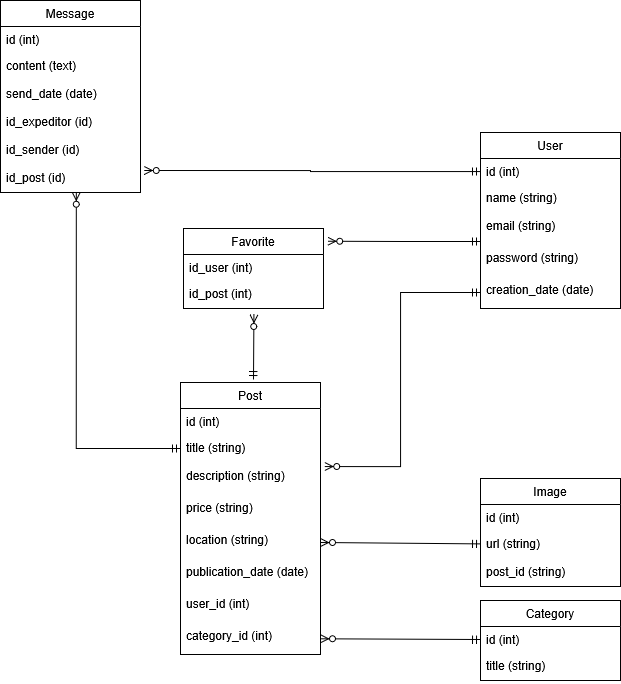

The diagram above was exported from draw.io. Its source (the exported page's mxGraphModel, read from the mxfile embedded in the PNG):
<mxGraphModel dx="1979" dy="1862" grid="1" gridSize="10" guides="1" tooltips="1" connect="1" arrows="1" fold="1" page="1" pageScale="1" pageWidth="850" pageHeight="1100" math="0" shadow="0">
  <root>
    <mxCell id="0" />
    <mxCell id="1" parent="0" />
    <mxCell id="bEd828MWuTpDo-z8dCDF-1" parent="1" style="text;strokeColor=none;fillColor=none;align=left;verticalAlign=top;spacingLeft=4;spacingRight=4;overflow=hidden;rotatable=0;points=[[0,0.5],[1,0.5]];portConstraint=eastwest;whiteSpace=wrap;html=1;" value="&lt;div&gt;&lt;br&gt;&lt;/div&gt;" vertex="1">
      <mxGeometry height="26" width="160" x="180" y="236" as="geometry" />
    </mxCell>
    <mxCell id="RN6gcc-JzcYb4ivwkRVU-1" parent="1" style="swimlane;fontStyle=0;childLayout=stackLayout;horizontal=1;startSize=26;fillColor=none;horizontalStack=0;resizeParent=1;resizeParentMax=0;resizeLast=0;collapsible=1;marginBottom=0;whiteSpace=wrap;html=1;container=0;" value="User" vertex="1">
      <mxGeometry height="176" width="140" x="470" y="40" as="geometry" />
    </mxCell>
    <mxCell id="RN6gcc-JzcYb4ivwkRVU-2" parent="RN6gcc-JzcYb4ivwkRVU-1" style="text;strokeColor=none;fillColor=none;align=left;verticalAlign=top;spacingLeft=4;spacingRight=4;overflow=hidden;rotatable=0;points=[[0,0.5],[1,0.5]];portConstraint=eastwest;whiteSpace=wrap;html=1;" value="id (int)" vertex="1">
      <mxGeometry height="26" width="140" y="26" as="geometry" />
    </mxCell>
    <mxCell id="RN6gcc-JzcYb4ivwkRVU-3" parent="RN6gcc-JzcYb4ivwkRVU-1" style="text;strokeColor=none;fillColor=none;align=left;verticalAlign=top;spacingLeft=4;spacingRight=4;overflow=hidden;rotatable=0;points=[[0,0.5],[1,0.5]];portConstraint=eastwest;whiteSpace=wrap;html=1;" value="name (string)" vertex="1">
      <mxGeometry height="28" width="140" y="52" as="geometry" />
    </mxCell>
    <mxCell id="RN6gcc-JzcYb4ivwkRVU-7" parent="RN6gcc-JzcYb4ivwkRVU-1" style="text;strokeColor=none;fillColor=none;align=left;verticalAlign=top;spacingLeft=4;spacingRight=4;overflow=hidden;rotatable=1;points=[[0,0.5],[1,0.5]];portConstraint=eastwest;whiteSpace=wrap;html=1;movable=1;resizable=1;deletable=1;editable=1;locked=0;connectable=1;" value="&lt;div&gt;email (string)&lt;/div&gt;&lt;div&gt;&lt;br&gt;&lt;/div&gt;" vertex="1">
      <mxGeometry height="32" width="140" y="80" as="geometry" />
    </mxCell>
    <mxCell id="RN6gcc-JzcYb4ivwkRVU-4" parent="RN6gcc-JzcYb4ivwkRVU-1" style="text;strokeColor=none;fillColor=none;align=left;verticalAlign=top;spacingLeft=4;spacingRight=4;overflow=hidden;rotatable=1;points=[[0,0.5],[1,0.5]];portConstraint=eastwest;whiteSpace=wrap;html=1;movable=1;resizable=1;deletable=1;editable=1;locked=0;connectable=1;" value="&lt;div&gt;password (string)&lt;/div&gt;&lt;div&gt;&lt;br&gt;&lt;/div&gt;" vertex="1">
      <mxGeometry height="32" width="140" y="112" as="geometry" />
    </mxCell>
    <mxCell id="RN6gcc-JzcYb4ivwkRVU-9" parent="RN6gcc-JzcYb4ivwkRVU-1" style="text;strokeColor=none;fillColor=none;align=left;verticalAlign=top;spacingLeft=4;spacingRight=4;overflow=hidden;rotatable=1;points=[[0,0.5],[1,0.5]];portConstraint=eastwest;whiteSpace=wrap;html=1;movable=1;resizable=1;deletable=1;editable=1;locked=0;connectable=1;" value="&lt;div&gt;creation_date (date)&lt;/div&gt;&lt;div&gt;&lt;br&gt;&lt;/div&gt;" vertex="1">
      <mxGeometry height="32" width="140" y="144" as="geometry" />
    </mxCell>
    <mxCell id="RN6gcc-JzcYb4ivwkRVU-10" parent="1" style="swimlane;fontStyle=0;childLayout=stackLayout;horizontal=1;startSize=26;fillColor=none;horizontalStack=0;resizeParent=1;resizeParentMax=0;resizeLast=0;collapsible=1;marginBottom=0;whiteSpace=wrap;html=1;container=0;" value="Post" vertex="1">
      <mxGeometry height="272" width="140" x="170" y="290" as="geometry" />
    </mxCell>
    <mxCell id="RN6gcc-JzcYb4ivwkRVU-11" parent="RN6gcc-JzcYb4ivwkRVU-10" style="text;strokeColor=none;fillColor=none;align=left;verticalAlign=top;spacingLeft=4;spacingRight=4;overflow=hidden;rotatable=0;points=[[0,0.5],[1,0.5]];portConstraint=eastwest;whiteSpace=wrap;html=1;" value="id (int)" vertex="1">
      <mxGeometry height="26" width="140" y="26" as="geometry" />
    </mxCell>
    <mxCell id="RN6gcc-JzcYb4ivwkRVU-12" parent="RN6gcc-JzcYb4ivwkRVU-10" style="text;strokeColor=none;fillColor=none;align=left;verticalAlign=top;spacingLeft=4;spacingRight=4;overflow=hidden;rotatable=0;points=[[0,0.5],[1,0.5]];portConstraint=eastwest;whiteSpace=wrap;html=1;" value="title (string)" vertex="1">
      <mxGeometry height="28" width="140" y="52" as="geometry" />
    </mxCell>
    <mxCell id="RN6gcc-JzcYb4ivwkRVU-13" parent="RN6gcc-JzcYb4ivwkRVU-10" style="text;strokeColor=none;fillColor=none;align=left;verticalAlign=top;spacingLeft=4;spacingRight=4;overflow=hidden;rotatable=1;points=[[0,0.5],[1,0.5]];portConstraint=eastwest;whiteSpace=wrap;html=1;movable=1;resizable=1;deletable=1;editable=1;locked=0;connectable=1;" value="&lt;div&gt;description (string)&lt;/div&gt;&lt;div&gt;&lt;br&gt;&lt;/div&gt;" vertex="1">
      <mxGeometry height="32" width="140" y="80" as="geometry" />
    </mxCell>
    <mxCell id="RN6gcc-JzcYb4ivwkRVU-14" parent="RN6gcc-JzcYb4ivwkRVU-10" style="text;strokeColor=none;fillColor=none;align=left;verticalAlign=top;spacingLeft=4;spacingRight=4;overflow=hidden;rotatable=1;points=[[0,0.5],[1,0.5]];portConstraint=eastwest;whiteSpace=wrap;html=1;movable=1;resizable=1;deletable=1;editable=1;locked=0;connectable=1;" value="&lt;div&gt;price (string)&lt;/div&gt;&lt;div&gt;&lt;br&gt;&lt;/div&gt;" vertex="1">
      <mxGeometry height="32" width="140" y="112" as="geometry" />
    </mxCell>
    <mxCell id="RN6gcc-JzcYb4ivwkRVU-16" parent="RN6gcc-JzcYb4ivwkRVU-10" style="text;strokeColor=none;fillColor=none;align=left;verticalAlign=top;spacingLeft=4;spacingRight=4;overflow=hidden;rotatable=1;points=[[0,0.5],[1,0.5]];portConstraint=eastwest;whiteSpace=wrap;html=1;movable=1;resizable=1;deletable=1;editable=1;locked=0;connectable=1;" value="location (string)" vertex="1">
      <mxGeometry height="32" width="140" y="144" as="geometry" />
    </mxCell>
    <mxCell id="RN6gcc-JzcYb4ivwkRVU-17" parent="RN6gcc-JzcYb4ivwkRVU-10" style="text;strokeColor=none;fillColor=none;align=left;verticalAlign=top;spacingLeft=4;spacingRight=4;overflow=hidden;rotatable=1;points=[[0,0.5],[1,0.5]];portConstraint=eastwest;whiteSpace=wrap;html=1;movable=1;resizable=1;deletable=1;editable=1;locked=0;connectable=1;" value="&lt;div&gt;publication_date (date)&lt;/div&gt;&lt;div&gt;&lt;br&gt;&lt;/div&gt;" vertex="1">
      <mxGeometry height="32" width="140" y="176" as="geometry" />
    </mxCell>
    <mxCell id="RN6gcc-JzcYb4ivwkRVU-18" parent="RN6gcc-JzcYb4ivwkRVU-10" style="text;strokeColor=none;fillColor=none;align=left;verticalAlign=top;spacingLeft=4;spacingRight=4;overflow=hidden;rotatable=1;points=[[0,0.5],[1,0.5]];portConstraint=eastwest;whiteSpace=wrap;html=1;movable=1;resizable=1;deletable=1;editable=1;locked=0;connectable=1;" value="&lt;div&gt;user_id (int)&lt;/div&gt;&lt;div&gt;&lt;br&gt;&lt;/div&gt;" vertex="1">
      <mxGeometry height="32" width="140" y="208" as="geometry" />
    </mxCell>
    <mxCell id="RN6gcc-JzcYb4ivwkRVU-15" parent="RN6gcc-JzcYb4ivwkRVU-10" style="text;strokeColor=none;fillColor=none;align=left;verticalAlign=top;spacingLeft=4;spacingRight=4;overflow=hidden;rotatable=1;points=[[0,0.5],[1,0.5]];portConstraint=eastwest;whiteSpace=wrap;html=1;movable=1;resizable=1;deletable=1;editable=1;locked=0;connectable=1;" value="&lt;div&gt;category_id (int)&lt;/div&gt;&lt;div&gt;&lt;br&gt;&lt;/div&gt;" vertex="1">
      <mxGeometry height="32" width="140" y="240" as="geometry" />
    </mxCell>
    <mxCell id="RN6gcc-JzcYb4ivwkRVU-19" parent="1" style="swimlane;fontStyle=0;childLayout=stackLayout;horizontal=1;startSize=26;fillColor=none;horizontalStack=0;resizeParent=1;resizeParentMax=0;resizeLast=0;collapsible=1;marginBottom=0;whiteSpace=wrap;html=1;container=0;" value="Category" vertex="1">
      <mxGeometry height="80" width="140" x="470" y="508" as="geometry" />
    </mxCell>
    <mxCell id="RN6gcc-JzcYb4ivwkRVU-20" parent="RN6gcc-JzcYb4ivwkRVU-19" style="text;strokeColor=none;fillColor=none;align=left;verticalAlign=top;spacingLeft=4;spacingRight=4;overflow=hidden;rotatable=0;points=[[0,0.5],[1,0.5]];portConstraint=eastwest;whiteSpace=wrap;html=1;" value="id (int)" vertex="1">
      <mxGeometry height="26" width="140" y="26" as="geometry" />
    </mxCell>
    <mxCell id="RN6gcc-JzcYb4ivwkRVU-21" parent="RN6gcc-JzcYb4ivwkRVU-19" style="text;strokeColor=none;fillColor=none;align=left;verticalAlign=top;spacingLeft=4;spacingRight=4;overflow=hidden;rotatable=0;points=[[0,0.5],[1,0.5]];portConstraint=eastwest;whiteSpace=wrap;html=1;" value="title (string)" vertex="1">
      <mxGeometry height="28" width="140" y="52" as="geometry" />
    </mxCell>
    <mxCell id="RN6gcc-JzcYb4ivwkRVU-28" parent="1" style="swimlane;fontStyle=0;childLayout=stackLayout;horizontal=1;startSize=26;fillColor=none;horizontalStack=0;resizeParent=1;resizeParentMax=0;resizeLast=0;collapsible=1;marginBottom=0;whiteSpace=wrap;html=1;container=0;" value="Image" vertex="1">
      <mxGeometry height="108" width="140" x="470" y="386" as="geometry" />
    </mxCell>
    <mxCell id="RN6gcc-JzcYb4ivwkRVU-29" parent="RN6gcc-JzcYb4ivwkRVU-28" style="text;strokeColor=none;fillColor=none;align=left;verticalAlign=top;spacingLeft=4;spacingRight=4;overflow=hidden;rotatable=0;points=[[0,0.5],[1,0.5]];portConstraint=eastwest;whiteSpace=wrap;html=1;" value="id (int)" vertex="1">
      <mxGeometry height="26" width="140" y="26" as="geometry" />
    </mxCell>
    <mxCell id="RN6gcc-JzcYb4ivwkRVU-30" parent="RN6gcc-JzcYb4ivwkRVU-28" style="text;strokeColor=none;fillColor=none;align=left;verticalAlign=top;spacingLeft=4;spacingRight=4;overflow=hidden;rotatable=0;points=[[0,0.5],[1,0.5]];portConstraint=eastwest;whiteSpace=wrap;html=1;" value="url (string)" vertex="1">
      <mxGeometry height="28" width="140" y="52" as="geometry" />
    </mxCell>
    <mxCell id="RN6gcc-JzcYb4ivwkRVU-31" parent="RN6gcc-JzcYb4ivwkRVU-28" style="text;strokeColor=none;fillColor=none;align=left;verticalAlign=top;spacingLeft=4;spacingRight=4;overflow=hidden;rotatable=0;points=[[0,0.5],[1,0.5]];portConstraint=eastwest;whiteSpace=wrap;html=1;" value="post_id (string)" vertex="1">
      <mxGeometry height="28" width="140" y="80" as="geometry" />
    </mxCell>
    <mxCell id="RN6gcc-JzcYb4ivwkRVU-37" edge="1" parent="1" source="RN6gcc-JzcYb4ivwkRVU-9" style="fontSize=12;html=1;endArrow=ERzeroToMany;startArrow=ERmandOne;rounded=0;exitX=0;exitY=0.5;exitDx=0;exitDy=0;entryX=1.03;entryY=0.127;entryDx=0;entryDy=0;entryPerimeter=0;edgeStyle=orthogonalEdgeStyle;" target="RN6gcc-JzcYb4ivwkRVU-13" value="">
      <mxGeometry height="100" relative="1" width="100" as="geometry">
        <mxPoint x="410" y="75" as="sourcePoint" />
        <mxPoint x="430" y="380" as="targetPoint" />
      </mxGeometry>
    </mxCell>
    <mxCell id="RN6gcc-JzcYb4ivwkRVU-38" parent="1" style="swimlane;fontStyle=0;childLayout=stackLayout;horizontal=1;startSize=26;fillColor=none;horizontalStack=0;resizeParent=1;resizeParentMax=0;resizeLast=0;collapsible=1;marginBottom=0;whiteSpace=wrap;html=1;container=0;" value="Favorite" vertex="1">
      <mxGeometry height="80" width="140" x="173" y="136" as="geometry" />
    </mxCell>
    <mxCell id="RN6gcc-JzcYb4ivwkRVU-39" parent="RN6gcc-JzcYb4ivwkRVU-38" style="text;strokeColor=none;fillColor=none;align=left;verticalAlign=top;spacingLeft=4;spacingRight=4;overflow=hidden;rotatable=0;points=[[0,0.5],[1,0.5]];portConstraint=eastwest;whiteSpace=wrap;html=1;" value="id_user (int)" vertex="1">
      <mxGeometry height="26" width="140" y="26" as="geometry" />
    </mxCell>
    <mxCell id="RN6gcc-JzcYb4ivwkRVU-40" parent="RN6gcc-JzcYb4ivwkRVU-38" style="text;strokeColor=none;fillColor=none;align=left;verticalAlign=top;spacingLeft=4;spacingRight=4;overflow=hidden;rotatable=0;points=[[0,0.5],[1,0.5]];portConstraint=eastwest;whiteSpace=wrap;html=1;" value="id_post (int)" vertex="1">
      <mxGeometry height="28" width="140" y="52" as="geometry" />
    </mxCell>
    <mxCell id="RN6gcc-JzcYb4ivwkRVU-42" edge="1" parent="1" style="fontSize=12;html=1;endArrow=ERzeroToMany;startArrow=ERmandOne;rounded=0;entryX=1.03;entryY=0.159;entryDx=0;entryDy=0;entryPerimeter=0;edgeStyle=orthogonalEdgeStyle;" target="RN6gcc-JzcYb4ivwkRVU-38" value="">
      <mxGeometry height="100" relative="1" width="100" as="geometry">
        <mxPoint x="470" y="149" as="sourcePoint" />
        <mxPoint x="320" y="200" as="targetPoint" />
      </mxGeometry>
    </mxCell>
    <mxCell id="RN6gcc-JzcYb4ivwkRVU-44" edge="1" parent="1" source="RN6gcc-JzcYb4ivwkRVU-20" style="fontSize=12;html=1;endArrow=ERzeroToMany;startArrow=ERmandOne;rounded=0;exitX=0;exitY=0.5;exitDx=0;exitDy=0;" target="RN6gcc-JzcYb4ivwkRVU-15" value="">
      <mxGeometry height="100" relative="1" width="100" as="geometry">
        <mxPoint x="350" y="479" as="sourcePoint" />
        <mxPoint x="490" y="370" as="targetPoint" />
      </mxGeometry>
    </mxCell>
    <mxCell id="RN6gcc-JzcYb4ivwkRVU-46" edge="1" parent="1" source="RN6gcc-JzcYb4ivwkRVU-30" style="fontSize=12;html=1;endArrow=ERzeroToMany;startArrow=ERmandOne;rounded=0;entryX=1;entryY=0.5;entryDx=0;entryDy=0;" target="RN6gcc-JzcYb4ivwkRVU-16" value="">
      <mxGeometry height="100" relative="1" width="100" as="geometry">
        <mxPoint x="520" y="356" as="sourcePoint" />
        <mxPoint x="330" y="360" as="targetPoint" />
      </mxGeometry>
    </mxCell>
    <mxCell id="RN6gcc-JzcYb4ivwkRVU-49" parent="1" style="swimlane;fontStyle=0;childLayout=stackLayout;horizontal=1;startSize=26;fillColor=none;horizontalStack=0;resizeParent=1;resizeParentMax=0;resizeLast=0;collapsible=1;marginBottom=0;whiteSpace=wrap;html=1;container=0;" value="Message" vertex="1">
      <mxGeometry height="192" width="140" x="-10" y="-92" as="geometry" />
    </mxCell>
    <mxCell id="RN6gcc-JzcYb4ivwkRVU-50" parent="RN6gcc-JzcYb4ivwkRVU-49" style="text;strokeColor=none;fillColor=none;align=left;verticalAlign=top;spacingLeft=4;spacingRight=4;overflow=hidden;rotatable=0;points=[[0,0.5],[1,0.5]];portConstraint=eastwest;whiteSpace=wrap;html=1;" value="id (int)" vertex="1">
      <mxGeometry height="26" width="140" y="26" as="geometry" />
    </mxCell>
    <mxCell id="RN6gcc-JzcYb4ivwkRVU-51" parent="RN6gcc-JzcYb4ivwkRVU-49" style="text;strokeColor=none;fillColor=none;align=left;verticalAlign=top;spacingLeft=4;spacingRight=4;overflow=hidden;rotatable=0;points=[[0,0.5],[1,0.5]];portConstraint=eastwest;whiteSpace=wrap;html=1;" value="content (text)" vertex="1">
      <mxGeometry height="28" width="140" y="52" as="geometry" />
    </mxCell>
    <mxCell id="RN6gcc-JzcYb4ivwkRVU-53" parent="RN6gcc-JzcYb4ivwkRVU-49" style="text;strokeColor=none;fillColor=none;align=left;verticalAlign=top;spacingLeft=4;spacingRight=4;overflow=hidden;rotatable=0;points=[[0,0.5],[1,0.5]];portConstraint=eastwest;whiteSpace=wrap;html=1;" value="send_date (date)" vertex="1">
      <mxGeometry height="28" width="140" y="80" as="geometry" />
    </mxCell>
    <mxCell id="RN6gcc-JzcYb4ivwkRVU-54" parent="RN6gcc-JzcYb4ivwkRVU-49" style="text;strokeColor=none;fillColor=none;align=left;verticalAlign=top;spacingLeft=4;spacingRight=4;overflow=hidden;rotatable=0;points=[[0,0.5],[1,0.5]];portConstraint=eastwest;whiteSpace=wrap;html=1;" value="id_expeditor (id)" vertex="1">
      <mxGeometry height="28" width="140" y="108" as="geometry" />
    </mxCell>
    <mxCell id="RN6gcc-JzcYb4ivwkRVU-55" parent="RN6gcc-JzcYb4ivwkRVU-49" style="text;strokeColor=none;fillColor=none;align=left;verticalAlign=top;spacingLeft=4;spacingRight=4;overflow=hidden;rotatable=0;points=[[0,0.5],[1,0.5]];portConstraint=eastwest;whiteSpace=wrap;html=1;" value="id_sender (id)" vertex="1">
      <mxGeometry height="28" width="140" y="136" as="geometry" />
    </mxCell>
    <mxCell id="RN6gcc-JzcYb4ivwkRVU-56" parent="RN6gcc-JzcYb4ivwkRVU-49" style="text;strokeColor=none;fillColor=none;align=left;verticalAlign=top;spacingLeft=4;spacingRight=4;overflow=hidden;rotatable=0;points=[[0,0.5],[1,0.5]];portConstraint=eastwest;whiteSpace=wrap;html=1;" value="id_post (id)" vertex="1">
      <mxGeometry height="28" width="140" y="164" as="geometry" />
    </mxCell>
    <mxCell id="RN6gcc-JzcYb4ivwkRVU-57" edge="1" parent="1" style="fontSize=12;html=1;endArrow=ERzeroToMany;startArrow=ERmandOne;rounded=0;entryX=0.503;entryY=1.211;entryDx=0;entryDy=0;entryPerimeter=0;" target="RN6gcc-JzcYb4ivwkRVU-40" value="">
      <mxGeometry height="100" relative="1" width="100" as="geometry">
        <mxPoint x="243" y="287" as="sourcePoint" />
        <mxPoint x="290" y="140" as="targetPoint" />
      </mxGeometry>
    </mxCell>
    <mxCell id="RN6gcc-JzcYb4ivwkRVU-58" edge="1" parent="1" source="RN6gcc-JzcYb4ivwkRVU-2" style="fontSize=12;html=1;endArrow=ERzeroToMany;startArrow=ERmandOne;rounded=0;edgeStyle=orthogonalEdgeStyle;exitX=0;exitY=0.5;exitDx=0;exitDy=0;entryX=1.027;entryY=0.213;entryDx=0;entryDy=0;entryPerimeter=0;" target="RN6gcc-JzcYb4ivwkRVU-56" value="">
      <mxGeometry height="100" relative="1" width="100" as="geometry">
        <mxPoint x="686" y="140" as="sourcePoint" />
        <mxPoint x="360" y="80" as="targetPoint" />
      </mxGeometry>
    </mxCell>
    <mxCell id="RN6gcc-JzcYb4ivwkRVU-59" edge="1" parent="1" source="RN6gcc-JzcYb4ivwkRVU-12" style="fontSize=12;html=1;endArrow=ERzeroToMany;startArrow=ERmandOne;rounded=0;exitX=0;exitY=0.5;exitDx=0;exitDy=0;entryX=0.541;entryY=0.99;entryDx=0;entryDy=0;entryPerimeter=0;edgeStyle=orthogonalEdgeStyle;" target="RN6gcc-JzcYb4ivwkRVU-56" value="">
      <mxGeometry height="100" relative="1" width="100" as="geometry">
        <mxPoint x="198.2" y="282.05" as="sourcePoint" />
        <mxPoint x="-4.263256414560601e-14" y="92.00199999999977" as="targetPoint" />
      </mxGeometry>
    </mxCell>
  </root>
</mxGraphModel>